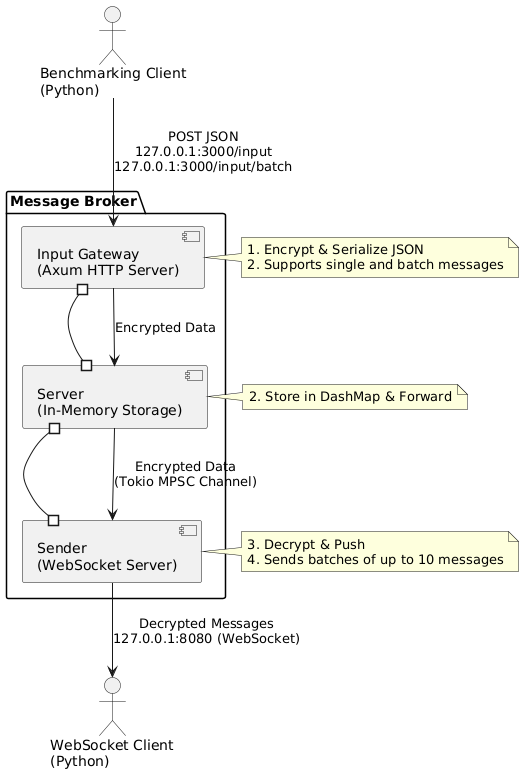

The diagram above was rendered by PlantUML. Its source (embedded in the PNG):
@startuml
actor "Benchmarking Client\n(Python)" as HTTPClient
actor "WebSocket Client\n(Python)" as WSClient

package "Message Broker" {
  [Input Gateway\n(Axum HTTP Server)] #--# [Server\n(In-Memory Storage)]
  [Server\n(In-Memory Storage)] #--# [Sender\n(WebSocket Server)]
}

HTTPClient --> [Input Gateway\n(Axum HTTP Server)] : POST JSON\n127.0.0.1:3000/input\n127.0.0.1:3000/input/batch
[Input Gateway\n(Axum HTTP Server)] --> [Server\n(In-Memory Storage)] : Encrypted Data
[Server\n(In-Memory Storage)] --> [Sender\n(WebSocket Server)] : Encrypted Data\n(Tokio MPSC Channel)
[Sender\n(WebSocket Server)] --> WSClient : Decrypted Messages\n127.0.0.1:8080 (WebSocket)

note right of [Input Gateway\n(Axum HTTP Server)]
  1. Encrypt & Serialize JSON
  2. Supports single and batch messages
end note

note right of [Server\n(In-Memory Storage)]
  2. Store in DashMap & Forward
end note

note right of [Sender\n(WebSocket Server)]
  3. Decrypt & Push
  4. Sends batches of up to 10 messages
end note
@enduml